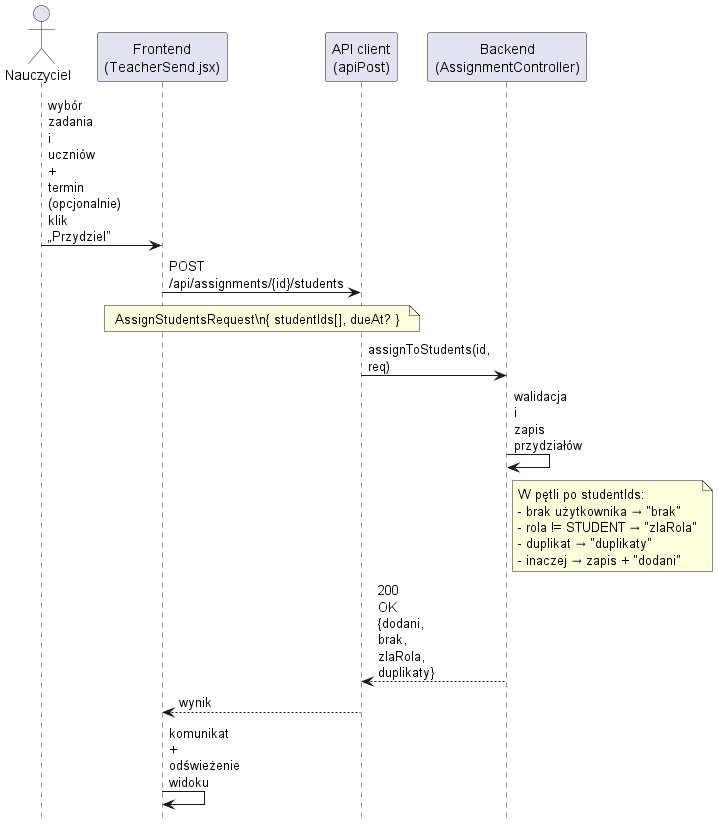

The diagram above was rendered by PlantUML. Its source (embedded in the PNG):
@startuml


hide footbox
skinparam maxMessageSize 30
skinparam ParticipantPadding 10

actor T as "Nauczyciel"
participant FE as "Frontend\n(TeacherSend.jsx)"
participant API as "API client\n(apiPost)"
participant BE as "Backend\n(AssignmentController)"

T -> FE : wybór zadania i uczniów\n+ termin (opcjonalnie)\nklik „Przydziel”
FE -> API : POST /api/assignments/{id}/students
note over FE,API
AssignStudentsRequest\n{ studentIds[], dueAt? }
end note

API -> BE : assignToStudents(id, req)
BE -> BE : walidacja i zapis przydziałów

note right of BE
W pętli po studentIds:
- brak użytkownika → "brak"
- rola != STUDENT → "zlaRola"
- duplikat → "duplikaty"
- inaczej → zapis + "dodani"
end note

BE --> API : 200 OK\n{dodani, brak, zlaRola, duplikaty}
API --> FE : wynik
FE -> FE : komunikat + odświeżenie widoku

@enduml